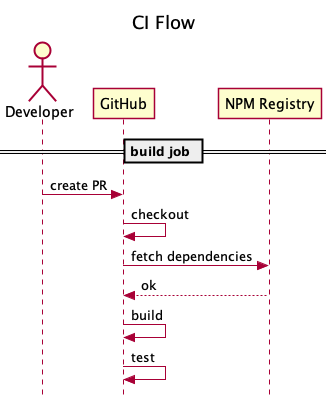

The diagram above was rendered by PlantUML. Its source (embedded in the PNG):
@startuml dev-ci-sequence

title CI Flow

skinparam style strictuml

actor           "Developer"     as dev
participant     "GitHub"        as github
participant     "NPM Registry"  as npm

== build job ==

dev -> github       : create PR
github -> github    : checkout
github -> npm       : fetch dependencies
npm --> github      : ok
github -> github    : build
github -> github    : test

@enduml